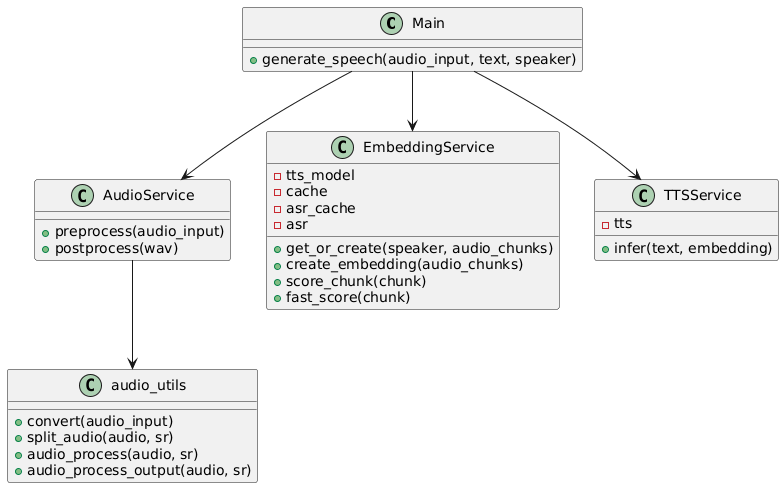

The diagram above was rendered by PlantUML. Its source (embedded in the PNG):
@startuml class

class Main {
+generate_speech(audio_input, text, speaker)
}

class AudioService {
+preprocess(audio_input)
+postprocess(wav)
}

class EmbeddingService {
-tts_model
-cache
-asr_cache
-asr

+get_or_create(speaker, audio_chunks)
+create_embedding(audio_chunks)
+score_chunk(chunk)
+fast_score(chunk)
}

class TTSService {
-tts

+infer(text, embedding)
}

class audio_utils {
+convert(audio_input)
+split_audio(audio, sr)
+audio_process(audio, sr)
+audio_process_output(audio, sr)
}

Main --> AudioService
Main --> EmbeddingService
Main --> TTSService

AudioService --> audio_utils

@enduml